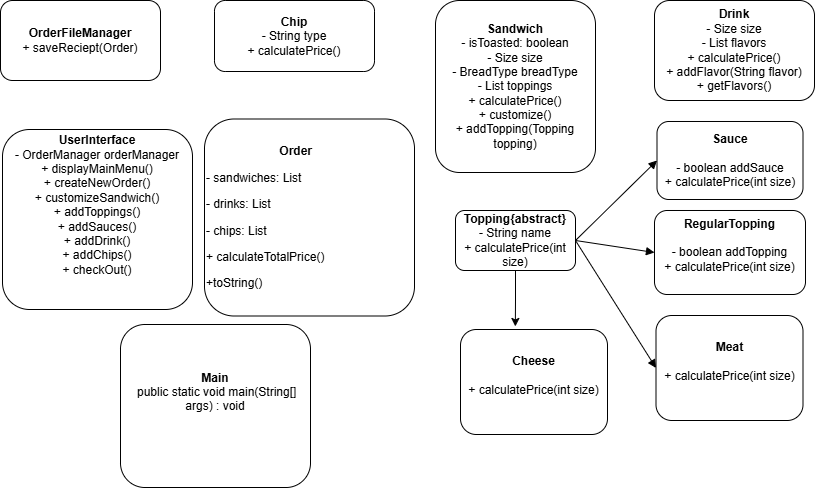

The diagram above was exported from draw.io. Its source (the exported page's mxGraphModel, read from the mxfile embedded in the PNG):
<mxGraphModel dx="1282" dy="623" grid="0" gridSize="5" guides="1" tooltips="1" connect="1" arrows="1" fold="1" page="1" pageScale="1" pageWidth="827" pageHeight="1169" math="0" shadow="0">
  <root>
    <mxCell id="0" />
    <mxCell id="1" parent="0" />
    <mxCell id="Sandwich" value="&lt;b&gt;Sandwich&lt;/b&gt;&lt;div&gt;&lt;span data-teams=&quot;true&quot;&gt;&lt;span dir=&quot;ltr&quot; class=&quot;ui-provider a b c d e f g h i j k l m n o p q r s t u v w x y z ab ac ae af ag ah ai aj ak&quot;&gt;- isToasted: boolean&lt;/span&gt;&lt;/span&gt;&lt;b&gt;&lt;br&gt;&lt;/b&gt;- Size size&lt;br&gt;- BreadType breadType&lt;br&gt;- List toppings&lt;br&gt;+ calculatePrice()&lt;br&gt;+ customize()&lt;br&gt;+ addTopping(Topping topping)&lt;br&gt;&lt;/div&gt;" style="rounded=1;whiteSpace=wrap;html=1;" parent="1" vertex="1">
      <mxGeometry x="435" width="160" height="172" as="geometry" />
    </mxCell>
    <mxCell id="Order" value="&lt;b&gt;&amp;nbsp; &amp;nbsp; &amp;nbsp; &amp;nbsp; &amp;nbsp; &amp;nbsp; &amp;nbsp; &amp;nbsp; &amp;nbsp; &amp;nbsp; &amp;nbsp; Order&lt;/b&gt;&lt;br&gt;&lt;div style=&quot;&quot;&gt;&lt;span data-teams=&quot;true&quot;&gt;&lt;span dir=&quot;ltr&quot; class=&quot;ui-provider a b c d e f g h i j k l m n o p q r s t u v w x y z ab ac ae af ag ah ai aj ak&quot;&gt;&lt;p&gt;- sandwiches: List&amp;nbsp;&lt;/p&gt;&lt;p&gt;- drinks: List&amp;nbsp;&lt;/p&gt;&lt;p&gt;- chips: List&amp;nbsp;&lt;/p&gt;&lt;p&gt;&lt;span style=&quot;background-color: initial;&quot;&gt;+ calculateTotalPrice()&lt;/span&gt;&lt;/p&gt;&lt;/span&gt;&lt;/span&gt;&lt;/div&gt;&lt;div style=&quot;&quot;&gt;+toString()&lt;/div&gt;" style="rounded=1;whiteSpace=wrap;html=1;align=left;" parent="1" vertex="1">
      <mxGeometry x="204" y="118.5" width="210" height="197" as="geometry" />
    </mxCell>
    <mxCell id="Topping" value="&lt;b&gt;Topping{abstract}&lt;/b&gt;&lt;br&gt;- String name&lt;br&gt;+ calculatePrice(int size)" style="rounded=1;whiteSpace=wrap;html=1;" parent="1" vertex="1">
      <mxGeometry x="455" y="210" width="120" height="60" as="geometry" />
    </mxCell>
    <mxCell id="Sauce" value="&lt;b&gt;Sauce&lt;/b&gt;&lt;div&gt;&lt;br&gt;&lt;/div&gt;&lt;div&gt;- boolean addSauce&lt;br&gt;&lt;/div&gt;&lt;div&gt;+ calculatePrice(int size)&lt;br&gt;&lt;/div&gt;" style="rounded=1;whiteSpace=wrap;html=1;" parent="1" vertex="1">
      <mxGeometry x="656.5" y="121" width="146" height="78" as="geometry" />
    </mxCell>
    <mxCell id="PremiumTopping" value="&lt;div&gt;&lt;b&gt;Meat&lt;/b&gt;&lt;br&gt;&lt;br&gt;+ calculatePrice(int size)&lt;br&gt;&lt;/div&gt;&lt;div&gt;&lt;b&gt;&lt;br&gt;&lt;/b&gt;&lt;/div&gt;" style="rounded=1;whiteSpace=wrap;html=1;" parent="1" vertex="1">
      <mxGeometry x="655.5" y="315" width="147" height="105" as="geometry" />
    </mxCell>
    <mxCell id="RegularTopping" value="&lt;b&gt;RegularTopping&lt;/b&gt;&lt;div&gt;&lt;b&gt;&lt;br&gt;&lt;/b&gt;&lt;div&gt;&lt;div&gt;- boolean addTopping&lt;b&gt;&lt;br&gt;&lt;/b&gt;&lt;/div&gt;&lt;/div&gt;&lt;div&gt;&lt;div&gt;+ calculatePrice(int size)&lt;br&gt;&lt;/div&gt;&lt;/div&gt;&lt;/div&gt;&lt;div&gt;&lt;br&gt;&lt;/div&gt;" style="rounded=1;whiteSpace=wrap;html=1;" parent="1" vertex="1">
      <mxGeometry x="654" y="210" width="151" height="84" as="geometry" />
    </mxCell>
    <mxCell id="Drink" value="&lt;b&gt;Drink&lt;/b&gt;&lt;br&gt;- Size size&lt;br&gt;- List flavors&lt;br&gt;+ calculatePrice()&lt;br&gt;+ addFlavor(String flavor)&lt;br&gt;+ getFlavors()" style="rounded=1;whiteSpace=wrap;html=1;" parent="1" vertex="1">
      <mxGeometry x="654" width="160" height="100" as="geometry" />
    </mxCell>
    <mxCell id="Chip" value="&lt;b&gt;Chip&lt;/b&gt;&lt;br&gt;- String type&lt;br&gt;+ calculatePrice()" style="rounded=1;whiteSpace=wrap;html=1;" parent="1" vertex="1">
      <mxGeometry x="214" width="160" height="71" as="geometry" />
    </mxCell>
    <mxCell id="UserInterface" value="&lt;b&gt;UserInterface&lt;/b&gt;&lt;br&gt;&lt;div&gt;&lt;div&gt;- OrderManager orderManager&lt;/div&gt;&lt;div&gt;&lt;span style=&quot;background-color: initial;&quot;&gt;+ displayMainMenu()&lt;/span&gt;&lt;br&gt;&lt;/div&gt;&lt;div&gt;+ createNewOrder()&lt;/div&gt;&lt;div&gt;+ customizeSandwich()&lt;/div&gt;&lt;div&gt;+ addToppings()&lt;/div&gt;&lt;div&gt;+ addSauces()&lt;/div&gt;&lt;div&gt;&lt;span style=&quot;background-color: initial;&quot;&gt;+ addDrink()&lt;/span&gt;&lt;/div&gt;&lt;div&gt;+ addChips()&lt;span style=&quot;background-color: initial;&quot;&gt;&lt;/span&gt;&lt;/div&gt;&lt;div&gt;+ checkOut()&lt;/div&gt;&lt;div&gt;&lt;br&gt;&lt;/div&gt;&lt;/div&gt;&lt;div&gt;&lt;br&gt;&lt;/div&gt;" style="rounded=1;whiteSpace=wrap;html=1;" parent="1" vertex="1">
      <mxGeometry x="2" y="129" width="190" height="180" as="geometry" />
    </mxCell>
    <mxCell id="OrderManager" value="&lt;b&gt;OrderFileManager&lt;/b&gt;&lt;br&gt;+ saveReciept(Order)" style="rounded=1;whiteSpace=wrap;html=1;" parent="1" vertex="1">
      <mxGeometry width="160" height="80" as="geometry" />
    </mxCell>
    <mxCell id="Topping_Sauce" style="endArrow=block;exitX=1;exitY=0.5;entryX=0;entryY=0.5;" parent="1" source="Topping" target="Sauce" edge="1">
      <mxGeometry relative="1" as="geometry" />
    </mxCell>
    <mxCell id="Topping_PremiumTopping" style="endArrow=block;exitX=1;exitY=0.5;entryX=0;entryY=0.5;" parent="1" source="Topping" target="PremiumTopping" edge="1">
      <mxGeometry relative="1" as="geometry" />
    </mxCell>
    <mxCell id="Topping_RegularTopping" style="endArrow=block;exitX=1;exitY=0.5;entryX=0;entryY=0.5;" parent="1" source="Topping" target="RegularTopping" edge="1">
      <mxGeometry relative="1" as="geometry" />
    </mxCell>
    <mxCell id="blzs3-AlbVMAtnyUuT7x-2" value="&lt;div&gt;&lt;b&gt;Cheese&lt;/b&gt;&lt;br&gt;&lt;br&gt;+ calculatePrice(int size)&lt;br&gt;&lt;/div&gt;&lt;div&gt;&lt;b&gt;&lt;br&gt;&lt;/b&gt;&lt;/div&gt;" style="rounded=1;whiteSpace=wrap;html=1;" parent="1" vertex="1">
      <mxGeometry x="460" y="329" width="147" height="105" as="geometry" />
    </mxCell>
    <mxCell id="blzs3-AlbVMAtnyUuT7x-4" style="edgeStyle=orthogonalEdgeStyle;rounded=0;orthogonalLoop=1;jettySize=auto;html=1;entryX=0.373;entryY=-0.029;entryDx=0;entryDy=0;entryPerimeter=0;" parent="1" source="Topping" target="blzs3-AlbVMAtnyUuT7x-2" edge="1">
      <mxGeometry relative="1" as="geometry" />
    </mxCell>
    <mxCell id="blzs3-AlbVMAtnyUuT7x-5" value="&lt;div&gt;&lt;b&gt;Main&lt;/b&gt;&lt;/div&gt;&lt;div&gt;&amp;nbsp;public static void main(String[] args) : void&lt;/div&gt;&lt;div&gt;&lt;br&gt;&lt;/div&gt;&lt;div&gt;&lt;br&gt;&lt;/div&gt;" style="rounded=1;whiteSpace=wrap;html=1;" parent="1" vertex="1">
      <mxGeometry x="120" y="324" width="190" height="163" as="geometry" />
    </mxCell>
  </root>
</mxGraphModel>